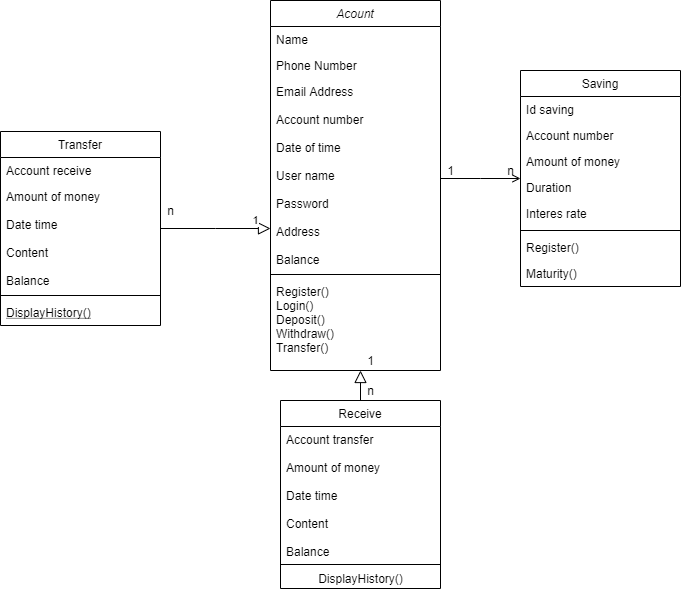

The diagram above was exported from draw.io. Its source (the exported page's mxGraphModel, read from the mxfile embedded in the PNG):
<mxGraphModel dx="868" dy="450" grid="1" gridSize="10" guides="1" tooltips="1" connect="1" arrows="1" fold="1" page="1" pageScale="1" pageWidth="827" pageHeight="1169" math="0" shadow="0">
  <root>
    <mxCell id="WIyWlLk6GJQsqaUBKTNV-0" />
    <mxCell id="WIyWlLk6GJQsqaUBKTNV-1" parent="WIyWlLk6GJQsqaUBKTNV-0" />
    <mxCell id="zkfFHV4jXpPFQw0GAbJ--0" value="Acount&#10;" style="swimlane;fontStyle=2;align=center;verticalAlign=top;childLayout=stackLayout;horizontal=1;startSize=26;horizontalStack=0;resizeParent=1;resizeLast=0;collapsible=1;marginBottom=0;rounded=0;shadow=0;strokeWidth=1;" parent="WIyWlLk6GJQsqaUBKTNV-1" vertex="1">
      <mxGeometry x="330" y="110" width="170" height="370" as="geometry">
        <mxRectangle x="230" y="140" width="160" height="26" as="alternateBounds" />
      </mxGeometry>
    </mxCell>
    <mxCell id="zkfFHV4jXpPFQw0GAbJ--1" value="Name" style="text;align=left;verticalAlign=top;spacingLeft=4;spacingRight=4;overflow=hidden;rotatable=0;points=[[0,0.5],[1,0.5]];portConstraint=eastwest;" parent="zkfFHV4jXpPFQw0GAbJ--0" vertex="1">
      <mxGeometry y="26" width="170" height="26" as="geometry" />
    </mxCell>
    <mxCell id="zkfFHV4jXpPFQw0GAbJ--2" value="Phone Number" style="text;align=left;verticalAlign=top;spacingLeft=4;spacingRight=4;overflow=hidden;rotatable=0;points=[[0,0.5],[1,0.5]];portConstraint=eastwest;rounded=0;shadow=0;html=0;" parent="zkfFHV4jXpPFQw0GAbJ--0" vertex="1">
      <mxGeometry y="52" width="170" height="26" as="geometry" />
    </mxCell>
    <mxCell id="zkfFHV4jXpPFQw0GAbJ--3" value="Email Address&#10;&#10;Account number&#10;&#10;Date of time&#10;&#10;User name&#10;&#10;Password&#10;&#10;Address&#10;&#10;Balance&#10;&#10;&#10;" style="text;align=left;verticalAlign=top;spacingLeft=4;spacingRight=4;overflow=hidden;rotatable=0;points=[[0,0.5],[1,0.5]];portConstraint=eastwest;rounded=0;shadow=0;html=0;" parent="zkfFHV4jXpPFQw0GAbJ--0" vertex="1">
      <mxGeometry y="78" width="170" height="192" as="geometry" />
    </mxCell>
    <mxCell id="zkfFHV4jXpPFQw0GAbJ--4" value="" style="line;html=1;strokeWidth=1;align=left;verticalAlign=middle;spacingTop=-1;spacingLeft=3;spacingRight=3;rotatable=0;labelPosition=right;points=[];portConstraint=eastwest;" parent="zkfFHV4jXpPFQw0GAbJ--0" vertex="1">
      <mxGeometry y="270" width="170" height="8" as="geometry" />
    </mxCell>
    <mxCell id="zkfFHV4jXpPFQw0GAbJ--5" value="Register()&#10;Login()&#10;Deposit()&#10;Withdraw()&#10;Transfer()&#10;" style="text;align=left;verticalAlign=top;spacingLeft=4;spacingRight=4;overflow=hidden;rotatable=0;points=[[0,0.5],[1,0.5]];portConstraint=eastwest;" parent="zkfFHV4jXpPFQw0GAbJ--0" vertex="1">
      <mxGeometry y="278" width="170" height="92" as="geometry" />
    </mxCell>
    <mxCell id="zkfFHV4jXpPFQw0GAbJ--6" value="Transfer" style="swimlane;fontStyle=0;align=center;verticalAlign=top;childLayout=stackLayout;horizontal=1;startSize=26;horizontalStack=0;resizeParent=1;resizeLast=0;collapsible=1;marginBottom=0;rounded=0;shadow=0;strokeWidth=1;" parent="WIyWlLk6GJQsqaUBKTNV-1" vertex="1">
      <mxGeometry x="60" y="241" width="160" height="194" as="geometry">
        <mxRectangle x="130" y="380" width="160" height="26" as="alternateBounds" />
      </mxGeometry>
    </mxCell>
    <mxCell id="zkfFHV4jXpPFQw0GAbJ--7" value="Account receive" style="text;align=left;verticalAlign=top;spacingLeft=4;spacingRight=4;overflow=hidden;rotatable=0;points=[[0,0.5],[1,0.5]];portConstraint=eastwest;" parent="zkfFHV4jXpPFQw0GAbJ--6" vertex="1">
      <mxGeometry y="26" width="160" height="26" as="geometry" />
    </mxCell>
    <mxCell id="zkfFHV4jXpPFQw0GAbJ--8" value="Amount of money&#10;&#10;Date time&#10;&#10;Content&#10;&#10;Balance" style="text;align=left;verticalAlign=top;spacingLeft=4;spacingRight=4;overflow=hidden;rotatable=0;points=[[0,0.5],[1,0.5]];portConstraint=eastwest;rounded=0;shadow=0;html=0;" parent="zkfFHV4jXpPFQw0GAbJ--6" vertex="1">
      <mxGeometry y="52" width="160" height="108" as="geometry" />
    </mxCell>
    <mxCell id="zkfFHV4jXpPFQw0GAbJ--9" value="" style="line;html=1;strokeWidth=1;align=left;verticalAlign=middle;spacingTop=-1;spacingLeft=3;spacingRight=3;rotatable=0;labelPosition=right;points=[];portConstraint=eastwest;" parent="zkfFHV4jXpPFQw0GAbJ--6" vertex="1">
      <mxGeometry y="160" width="160" height="8" as="geometry" />
    </mxCell>
    <mxCell id="zkfFHV4jXpPFQw0GAbJ--10" value="DisplayHistory()" style="text;align=left;verticalAlign=top;spacingLeft=4;spacingRight=4;overflow=hidden;rotatable=0;points=[[0,0.5],[1,0.5]];portConstraint=eastwest;fontStyle=4" parent="zkfFHV4jXpPFQw0GAbJ--6" vertex="1">
      <mxGeometry y="168" width="160" height="26" as="geometry" />
    </mxCell>
    <mxCell id="zkfFHV4jXpPFQw0GAbJ--12" value="" style="endArrow=block;endSize=10;endFill=0;shadow=0;strokeWidth=1;rounded=0;edgeStyle=elbowEdgeStyle;elbow=vertical;" parent="WIyWlLk6GJQsqaUBKTNV-1" source="zkfFHV4jXpPFQw0GAbJ--6" target="zkfFHV4jXpPFQw0GAbJ--0" edge="1">
      <mxGeometry width="160" relative="1" as="geometry">
        <mxPoint x="200" y="203" as="sourcePoint" />
        <mxPoint x="200" y="203" as="targetPoint" />
      </mxGeometry>
    </mxCell>
    <mxCell id="uC2aeN7Ze5XQo_YzG97v-4" value="1" style="edgeLabel;html=1;align=center;verticalAlign=middle;resizable=0;points=[];" vertex="1" connectable="0" parent="zkfFHV4jXpPFQw0GAbJ--12">
      <mxGeometry x="0.7091" y="9" relative="1" as="geometry">
        <mxPoint as="offset" />
      </mxGeometry>
    </mxCell>
    <mxCell id="zkfFHV4jXpPFQw0GAbJ--13" value="Receive" style="swimlane;fontStyle=0;align=center;verticalAlign=top;childLayout=stackLayout;horizontal=1;startSize=26;horizontalStack=0;resizeParent=1;resizeLast=0;collapsible=1;marginBottom=0;rounded=0;shadow=0;strokeWidth=1;" parent="WIyWlLk6GJQsqaUBKTNV-1" vertex="1">
      <mxGeometry x="340" y="510" width="160" height="188" as="geometry">
        <mxRectangle x="340" y="380" width="170" height="26" as="alternateBounds" />
      </mxGeometry>
    </mxCell>
    <mxCell id="zkfFHV4jXpPFQw0GAbJ--14" value="Account transfer&#10;&#10;Amount of money&#10;&#10;Date time&#10;&#10;Content&#10;&#10;Balance &#10;" style="text;align=left;verticalAlign=top;spacingLeft=4;spacingRight=4;overflow=hidden;rotatable=0;points=[[0,0.5],[1,0.5]];portConstraint=eastwest;" parent="zkfFHV4jXpPFQw0GAbJ--13" vertex="1">
      <mxGeometry y="26" width="160" height="134" as="geometry" />
    </mxCell>
    <mxCell id="zkfFHV4jXpPFQw0GAbJ--15" value="" style="line;html=1;strokeWidth=1;align=left;verticalAlign=middle;spacingTop=-1;spacingLeft=3;spacingRight=3;rotatable=0;labelPosition=right;points=[];portConstraint=eastwest;" parent="zkfFHV4jXpPFQw0GAbJ--13" vertex="1">
      <mxGeometry y="160" width="160" height="8" as="geometry" />
    </mxCell>
    <mxCell id="uC2aeN7Ze5XQo_YzG97v-0" value="DisplayHistory()" style="text;html=1;align=center;verticalAlign=middle;resizable=0;points=[];autosize=1;" vertex="1" parent="zkfFHV4jXpPFQw0GAbJ--13">
      <mxGeometry y="168" width="160" height="20" as="geometry" />
    </mxCell>
    <mxCell id="zkfFHV4jXpPFQw0GAbJ--16" value="" style="endArrow=block;endSize=10;endFill=0;shadow=0;strokeWidth=1;rounded=0;edgeStyle=elbowEdgeStyle;elbow=vertical;" parent="WIyWlLk6GJQsqaUBKTNV-1" source="zkfFHV4jXpPFQw0GAbJ--13" target="zkfFHV4jXpPFQw0GAbJ--0" edge="1">
      <mxGeometry width="160" relative="1" as="geometry">
        <mxPoint x="210" y="373" as="sourcePoint" />
        <mxPoint x="310" y="271" as="targetPoint" />
        <Array as="points">
          <mxPoint x="370" y="300" />
        </Array>
      </mxGeometry>
    </mxCell>
    <mxCell id="zkfFHV4jXpPFQw0GAbJ--17" value="Saving&#10;" style="swimlane;fontStyle=0;align=center;verticalAlign=top;childLayout=stackLayout;horizontal=1;startSize=26;horizontalStack=0;resizeParent=1;resizeLast=0;collapsible=1;marginBottom=0;rounded=0;shadow=0;strokeWidth=1;" parent="WIyWlLk6GJQsqaUBKTNV-1" vertex="1">
      <mxGeometry x="580" y="180" width="160" height="216" as="geometry">
        <mxRectangle x="550" y="140" width="160" height="26" as="alternateBounds" />
      </mxGeometry>
    </mxCell>
    <mxCell id="zkfFHV4jXpPFQw0GAbJ--18" value="Id saving" style="text;align=left;verticalAlign=top;spacingLeft=4;spacingRight=4;overflow=hidden;rotatable=0;points=[[0,0.5],[1,0.5]];portConstraint=eastwest;" parent="zkfFHV4jXpPFQw0GAbJ--17" vertex="1">
      <mxGeometry y="26" width="160" height="26" as="geometry" />
    </mxCell>
    <mxCell id="zkfFHV4jXpPFQw0GAbJ--19" value="Account number" style="text;align=left;verticalAlign=top;spacingLeft=4;spacingRight=4;overflow=hidden;rotatable=0;points=[[0,0.5],[1,0.5]];portConstraint=eastwest;rounded=0;shadow=0;html=0;" parent="zkfFHV4jXpPFQw0GAbJ--17" vertex="1">
      <mxGeometry y="52" width="160" height="26" as="geometry" />
    </mxCell>
    <mxCell id="zkfFHV4jXpPFQw0GAbJ--20" value="Amount of money" style="text;align=left;verticalAlign=top;spacingLeft=4;spacingRight=4;overflow=hidden;rotatable=0;points=[[0,0.5],[1,0.5]];portConstraint=eastwest;rounded=0;shadow=0;html=0;" parent="zkfFHV4jXpPFQw0GAbJ--17" vertex="1">
      <mxGeometry y="78" width="160" height="26" as="geometry" />
    </mxCell>
    <mxCell id="zkfFHV4jXpPFQw0GAbJ--21" value="Duration" style="text;align=left;verticalAlign=top;spacingLeft=4;spacingRight=4;overflow=hidden;rotatable=0;points=[[0,0.5],[1,0.5]];portConstraint=eastwest;rounded=0;shadow=0;html=0;" parent="zkfFHV4jXpPFQw0GAbJ--17" vertex="1">
      <mxGeometry y="104" width="160" height="26" as="geometry" />
    </mxCell>
    <mxCell id="zkfFHV4jXpPFQw0GAbJ--22" value="Interes rate" style="text;align=left;verticalAlign=top;spacingLeft=4;spacingRight=4;overflow=hidden;rotatable=0;points=[[0,0.5],[1,0.5]];portConstraint=eastwest;rounded=0;shadow=0;html=0;" parent="zkfFHV4jXpPFQw0GAbJ--17" vertex="1">
      <mxGeometry y="130" width="160" height="26" as="geometry" />
    </mxCell>
    <mxCell id="zkfFHV4jXpPFQw0GAbJ--23" value="" style="line;html=1;strokeWidth=1;align=left;verticalAlign=middle;spacingTop=-1;spacingLeft=3;spacingRight=3;rotatable=0;labelPosition=right;points=[];portConstraint=eastwest;" parent="zkfFHV4jXpPFQw0GAbJ--17" vertex="1">
      <mxGeometry y="156" width="160" height="8" as="geometry" />
    </mxCell>
    <mxCell id="zkfFHV4jXpPFQw0GAbJ--24" value="Register()" style="text;align=left;verticalAlign=top;spacingLeft=4;spacingRight=4;overflow=hidden;rotatable=0;points=[[0,0.5],[1,0.5]];portConstraint=eastwest;" parent="zkfFHV4jXpPFQw0GAbJ--17" vertex="1">
      <mxGeometry y="164" width="160" height="26" as="geometry" />
    </mxCell>
    <mxCell id="zkfFHV4jXpPFQw0GAbJ--25" value="Maturity()" style="text;align=left;verticalAlign=top;spacingLeft=4;spacingRight=4;overflow=hidden;rotatable=0;points=[[0,0.5],[1,0.5]];portConstraint=eastwest;" parent="zkfFHV4jXpPFQw0GAbJ--17" vertex="1">
      <mxGeometry y="190" width="160" height="26" as="geometry" />
    </mxCell>
    <mxCell id="zkfFHV4jXpPFQw0GAbJ--26" value="" style="endArrow=open;shadow=0;strokeWidth=1;rounded=0;endFill=1;edgeStyle=elbowEdgeStyle;elbow=vertical;" parent="WIyWlLk6GJQsqaUBKTNV-1" source="zkfFHV4jXpPFQw0GAbJ--0" target="zkfFHV4jXpPFQw0GAbJ--17" edge="1">
      <mxGeometry x="0.5" y="41" relative="1" as="geometry">
        <mxPoint x="380" y="192" as="sourcePoint" />
        <mxPoint x="540" y="192" as="targetPoint" />
        <mxPoint x="-40" y="32" as="offset" />
      </mxGeometry>
    </mxCell>
    <mxCell id="uC2aeN7Ze5XQo_YzG97v-1" value="1" style="text;html=1;align=center;verticalAlign=middle;resizable=0;points=[];autosize=1;" vertex="1" parent="WIyWlLk6GJQsqaUBKTNV-1">
      <mxGeometry x="500" y="270" width="20" height="20" as="geometry" />
    </mxCell>
    <mxCell id="uC2aeN7Ze5XQo_YzG97v-2" value="n" style="text;html=1;align=center;verticalAlign=middle;resizable=0;points=[];autosize=1;" vertex="1" parent="WIyWlLk6GJQsqaUBKTNV-1">
      <mxGeometry x="560" y="270" width="20" height="20" as="geometry" />
    </mxCell>
    <mxCell id="uC2aeN7Ze5XQo_YzG97v-3" value="n" style="text;html=1;align=center;verticalAlign=middle;resizable=0;points=[];autosize=1;" vertex="1" parent="WIyWlLk6GJQsqaUBKTNV-1">
      <mxGeometry x="220" y="310" width="20" height="20" as="geometry" />
    </mxCell>
    <mxCell id="uC2aeN7Ze5XQo_YzG97v-5" value="1" style="text;html=1;align=center;verticalAlign=middle;resizable=0;points=[];autosize=1;" vertex="1" parent="WIyWlLk6GJQsqaUBKTNV-1">
      <mxGeometry x="420" y="460" width="20" height="20" as="geometry" />
    </mxCell>
    <mxCell id="uC2aeN7Ze5XQo_YzG97v-6" value="n" style="text;html=1;align=center;verticalAlign=middle;resizable=0;points=[];autosize=1;" vertex="1" parent="WIyWlLk6GJQsqaUBKTNV-1">
      <mxGeometry x="420" y="490" width="20" height="20" as="geometry" />
    </mxCell>
  </root>
</mxGraphModel>